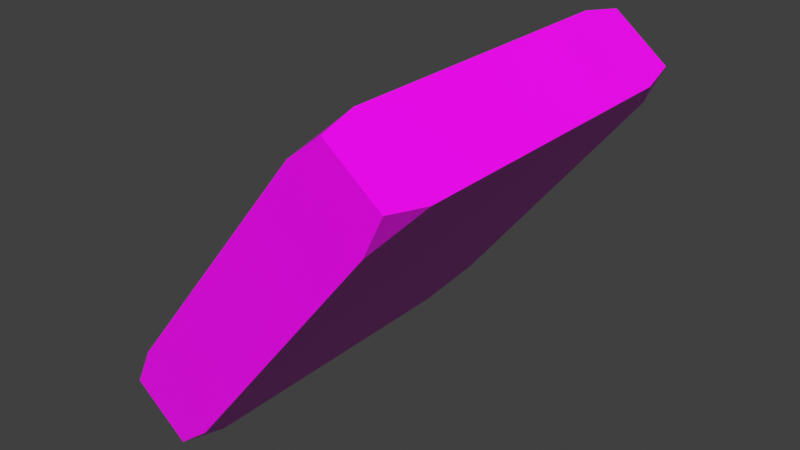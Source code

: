 # Source: StuffBox.blend  (saved by Blender 3.0.42; exported with 4.5.12 LTS)
import bpy
from mathutils import Matrix  # noqa: F401  (used for matrix-valued properties, if any)

bpy.ops.wm.read_factory_settings(use_empty=True)
scene = bpy.context.scene
scene.name = 'Scene'

# ---- collections
col_collection = bpy.data.collections.new('Collection'); scene.collection.children.link(col_collection)

# ---- images (referenced by path relative to the original .blend; pixels are not part of the script)
import os
ASSET_DIR = os.environ.get("B2B_ASSET_DIR", "")  # directory of the original .blend (textures are referenced by path, not embedded)
HERE = os.path.dirname(os.path.abspath(__file__))  # packed textures are extracted next to this script under _unpacked/

def load_image(name, relpath, width, height, colorspace="sRGB"):
    """Load a texture the original file referenced (path relative to the .blend, or extracted next to this script)."""
    p = next((c for c in (os.path.join(HERE, relpath), os.path.join(ASSET_DIR, relpath)) if relpath and os.path.exists(c)), "")
    if p:
        img = bpy.data.images.load(p, check_existing=True)
        img.name = name
    else:  # same state as the original file: an image datablock whose file is absent (Cycles renders it pink)
        img = bpy.data.images.new(name, width, height)
        img.source = "FILE"
        img.filepath = "//" + (relpath or name)
    img.colorspace_settings.name = colorspace
    return img
img_ammobox = load_image('AmmoBox', 'AmmoBox.png', 1024, 1024, 'sRGB')

# ---- materials (node trees are filled in below, after node groups)
mat_material = bpy.data.materials.new('Material')
mat_material.alpha_threshold = 0.0
mat_material.use_transparent_shadow = False
mat_material.line_color = (0.0, 0.0, 0.0, 1.0)

# ---- material node trees
mat_material.use_nodes = True; mat_material.node_tree.nodes.clear()
_N = mat_material.node_tree.nodes; _L = mat_material.node_tree.links
n0 = _N.new('ShaderNodeOutputMaterial'); n0.name = 'Material Output'; n0.location = (300, 300)
n1 = _N.new('ShaderNodeBsdfPrincipled'); n1.name = 'Principled BSDF'; n1.location = (10, 300)
n1.distribution = 'GGX'
n1.subsurface_method = 'RANDOM_WALK_SKIN'
n1.inputs[2].default_value = 0.4
n1.inputs[3].default_value = 1.45
n1.inputs[27].default_value = (0.0, 0.0, 0.0, 1.0)
n1.inputs[28].default_value = 1.0
n2 = _N.new('ShaderNodeTexImage'); n2.name = 'Image Texture'; n2.location = (-280, 280)
n2.image = img_ammobox
_L.new(n1.outputs[0], n0.inputs[0])
_L.new(n2.outputs[0], n1.inputs[0])
n0.is_active_output = True

# ---- world
world_world = bpy.data.worlds.new('World'); scene.world = world_world
world_world.use_nodes = True; world_world.node_tree.nodes.clear()
_N = world_world.node_tree.nodes; _L = world_world.node_tree.links
n0 = _N.new('ShaderNodeOutputWorld'); n0.name = 'World Output'; n0.location = (300, 300)
n1 = _N.new('ShaderNodeBackground'); n1.name = 'Background'; n1.location = (10, 300)
n1.inputs[0].default_value = (0.05088, 0.05088, 0.05088, 1.0)
_L.new(n1.outputs[0], n0.inputs[0])
n0.is_active_output = True
world_world.color = (0.05088, 0.05088, 0.05088)
world_world.use_sun_shadow = False
world_world.sun_shadow_jitter_overblur = 0.0

# ---- meshes
me_cube = bpy.data.meshes.new('Cube')
me_cube.from_pydata([(0.3235, 1.0, 1.632), (0.458, 0.7856, 1.799), (0.4959, 1.0, 1.768), (0.6773, 1.0, 1.346), (0.7739, 1.0, 1.544), (0.8118, 0.7856, 1.513), (0.458, -0.7856, 1.799), (0.3235, -1.0, 1.632), (0.4959, -1.0, 1.768), (0.7739, -1.0, 1.544), (0.6773, -1.0, 1.346), (0.8118, -0.7856, 1.513), (-0.7595, 1.0, 0.2112), (-0.7974, 0.7856, 0.2417), (-0.6628, 1.0, 0.4086), (-0.4815, 1.0, -0.01297), (-0.309, 1.0, 0.1233), (-0.4436, 0.7856, -0.04354), (-0.7595, -1.0, 0.2112), (-0.6628, -1.0, 0.4086), (-0.7974, -0.7856, 0.2417), (-0.309, -1.0, 0.1233), (-0.4815, -1.0, -0.01297), (-0.4436, -0.7856, -0.04354)], [], [(17, 16, 3, 5, 11, 10, 21, 23), (23, 22, 18, 20, 13, 12, 15, 17), (10, 9, 8, 7, 19, 18, 22, 21), (1, 0, 14, 13, 20, 19, 7, 6), (5, 4, 2, 1, 6, 8, 9, 11), (0, 1, 2), (3, 4, 5), (6, 7, 8), (9, 10, 11), (12, 13, 14), (15, 16, 17), (18, 19, 20), (21, 22, 23), (16, 15, 12, 14, 0, 2, 4, 3)])
_uv = me_cube.uv_layers.new(name='UVMap')
_uv.uv.foreach_set('vector', [0.06252, 0.4886, 0.01137, 0.4375, 0.01137, 0.06252, 0.06252, 0.01137, 0.4375, 0.01137, 0.4886, 0.06252, 0.4886, 0.4375, 0.4375, 0.4886, 0.5114, 0.06252, 0.523, 0.01137, 0.6082, 0.01137, 0.6198, 0.06252, 0.6198, 0.4375, 0.6082, 0.4886, 0.523, 0.4886, 0.5114, 0.4375, 0.6426, 0.06252, 0.6542, 0.01137, 0.7394, 0.01137, 0.751, 0.06252, 0.751, 0.4375, 0.7394, 0.4886, 0.6542, 0.4886, 0.6426, 0.4375, 0.06252, 0.9886, 0.01137, 0.9375, 0.01137, 0.5625, 0.06252, 0.5114, 0.4375, 0.5114, 0.4886, 0.5625, 0.4886, 0.9375, 0.4375, 0.9886, 0.7738, 0.06252, 0.7854, 0.01137, 0.8706, 0.01137, 0.8822, 0.06252, 0.8822, 0.4375, 0.8706, 0.4886, 0.7854, 0.4886, 0.7738, 0.4375, 0.7165, 0.6364, 0.7676, 0.5853, 0.7676, 0.6364, 0.7676, 0.6591, 0.7676, 0.7103, 0.7165, 0.7103, 0.6426, 0.5114, 0.6937, 0.5625, 0.6426, 0.5625, 0.6937, 0.6364, 0.6426, 0.6364, 0.6937, 0.5853, 0.6937, 0.7842, 0.6426, 0.7842, 0.6937, 0.733, 0.7676, 0.7842, 0.7165, 0.7842, 0.7676, 0.733, 0.6937, 0.7103, 0.6426, 0.7103, 0.6937, 0.6591, 0.7676, 0.5625, 0.7165, 0.5625, 0.7165, 0.5114, 0.5114, 0.5625, 0.523, 0.5114, 0.6082, 0.5114, 0.6198, 0.5625, 0.6198, 0.9375, 0.6082, 0.9886, 0.523, 0.9886, 0.5114, 0.9375])
me_cube.materials.append(mat_material)
me_cube.use_remesh_preserve_volume = False
me_cube.use_remesh_preserve_attributes = False
me_cube.use_mirror_vertex_groups = False
me_cube.use_paint_bone_selection = False
me_cube.use_paint_mask = True
me_cube.update()

# ---- objects
ob_cube = bpy.data.objects.new('Cube', me_cube)

# ---- transforms, parenting, visibility, modifiers, constraints
ob_cube.location = (0.0, 0.0, -0.01138)
ob_cube.rotation_euler = (0.0, -0.0115, 0.0)
ob_cube.scale = (0.3647, 0.3647, 0.3647)
ob_cube.lock_rotations_4d = False
ob_cube.empty_display_type = 'ARROWS'
ob_cube.lineart.crease_threshold = 0.0

# ---- collection membership
col_collection.objects.link(ob_cube)

# ---- scene / render settings (as saved in the file)
scene.frame_start = 1; scene.frame_end = 250; scene.frame_set(1)
scene.render.engine = 'BLENDER_EEVEE_NEXT'
scene.cycles.sampling_pattern = 'TABULATED_SOBOL'
scene.cycles.use_light_tree = False
scene.view_settings.view_transform = 'Standard'
bpy.context.view_layer.update()

# ---- added for rendering (the .blend has no active camera and no usable light): camera, sun
cam_auto = bpy.data.cameras.new('AutoCamera')
cam_auto.lens = 50.0
cam_auto.sensor_width = 36.0
cam_auto.clip_end = 1000.0
ob_auto_camera = bpy.data.objects.new('AutoCamera', cam_auto)
scene.collection.objects.link(ob_auto_camera)
ob_auto_camera.location = (1.07234, -1.28807, 1.16738)
ob_auto_camera.rotation_euler = (1.09748, -7.21219e-08, 0.694738)
scene.camera = ob_auto_camera
light_auto_sun = bpy.data.lights.new('AutoSun', 'SUN')
light_auto_sun.energy = 3.0
light_auto_sun.angle = 0.0523599
ob_auto_sun = bpy.data.objects.new('AutoSun', light_auto_sun)
scene.collection.objects.link(ob_auto_sun)
ob_auto_sun.rotation_euler = (0.872665, 0.174533, 0.523599)
bpy.context.view_layer.update()

